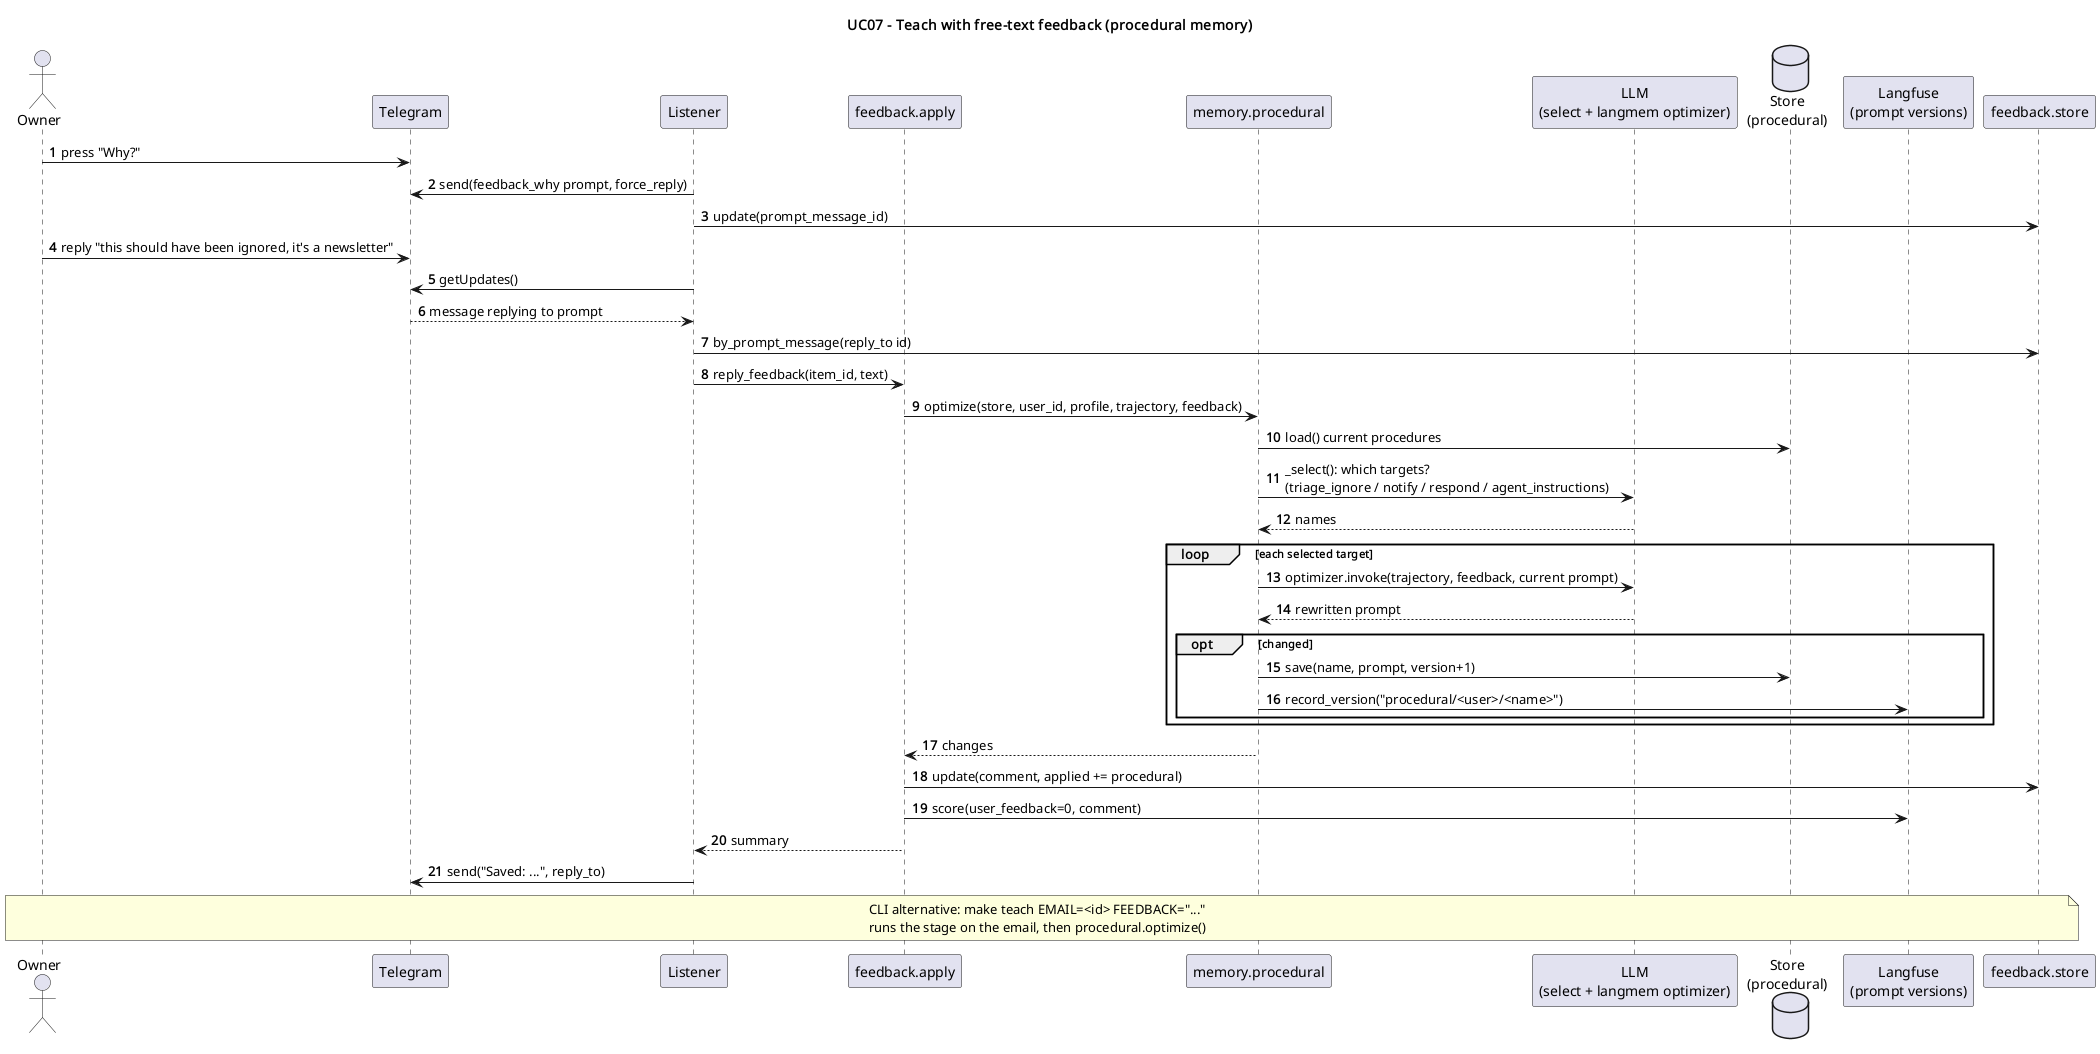

The diagram above was rendered by PlantUML. Its source (embedded in the PNG):
@startuml uc07_teach_procedural
title UC07 - Teach with free-text feedback (procedural memory)
autonumber
actor Owner
participant Telegram as TG
participant Listener as L
participant "feedback.apply" as A
participant "memory.procedural" as P
participant "LLM\n(select + langmem optimizer)" as LLM
database "Store\n(procedural)" as ST
participant "Langfuse\n(prompt versions)" as LF
participant "feedback.store" as FS

Owner -> TG : press "Why?"
L -> TG : send(feedback_why prompt, force_reply)
L -> FS : update(prompt_message_id)
Owner -> TG : reply "this should have been ignored, it's a newsletter"
L -> TG : getUpdates()
TG --> L : message replying to prompt
L -> FS : by_prompt_message(reply_to id)
L -> A : reply_feedback(item_id, text)
A -> P : optimize(store, user_id, profile, trajectory, feedback)
P -> ST : load() current procedures
P -> LLM : _select(): which targets?\n(triage_ignore / notify / respond / agent_instructions)
LLM --> P : names
loop each selected target
  P -> LLM : optimizer.invoke(trajectory, feedback, current prompt)
  LLM --> P : rewritten prompt
  opt changed
    P -> ST : save(name, prompt, version+1)
    P -> LF : record_version("procedural/<user>/<name>")
  end
end
P --> A : changes
A -> FS : update(comment, applied += procedural)
A -> LF : score(user_feedback=0, comment)
A --> L : summary
L -> TG : send("Saved: ...", reply_to)
note over Owner, FS
  CLI alternative: make teach EMAIL=<id> FEEDBACK="..."
  runs the stage on the email, then procedural.optimize()
end note
@enduml